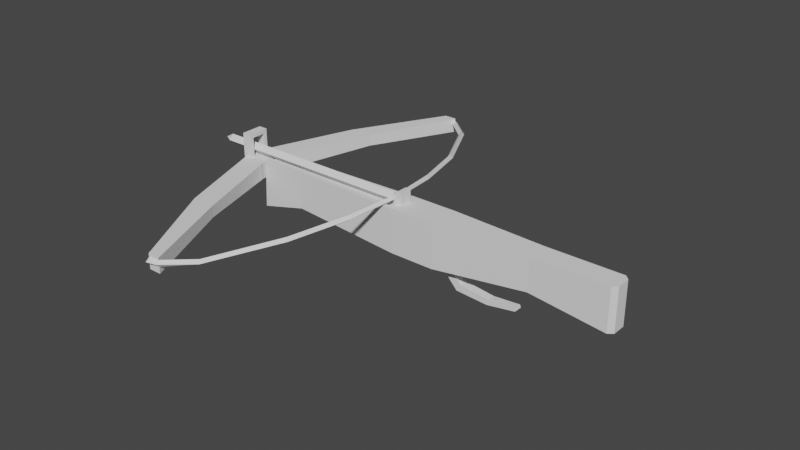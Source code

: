 # Source: crossbow.blend  (saved by Blender 3.3.6; exported with 4.5.12 LTS)
import bpy
from mathutils import Matrix  # noqa: F401  (used for matrix-valued properties, if any)

bpy.ops.wm.read_factory_settings(use_empty=True)
scene = bpy.context.scene
scene.name = 'Scene'

# ---- collections
col_collection = bpy.data.collections.new('Collection'); scene.collection.children.link(col_collection)

# ---- world
world_world = bpy.data.worlds.new('World'); scene.world = world_world
world_world.use_nodes = True; world_world.node_tree.nodes.clear()
_N = world_world.node_tree.nodes; _L = world_world.node_tree.links
n0 = _N.new('ShaderNodeOutputWorld'); n0.name = 'World Output'; n0.location = (300, 300)
n1 = _N.new('ShaderNodeBackground'); n1.name = 'Background'; n1.location = (10, 300)
n1.inputs[0].default_value = (0.05088, 0.05088, 0.05088, 1.0)
_L.new(n1.outputs[0], n0.inputs[0])
n0.is_active_output = True
world_world.color = (0.05088, 0.05088, 0.05088)
world_world.use_sun_shadow = False
world_world.sun_shadow_jitter_overblur = 0.0

# ---- meshes
me_cube_001 = bpy.data.meshes.new('Cube.001')
me_cube_001.from_pydata([(-2.138, -0.1744, -0.3251), (-2.137, -0.1134, 0.255), (-2.138, 0.1744, -0.3251), (-2.138, 0.1744, 0.255), (1.782, -0.1744, -0.255), (1.782, -0.1744, 0.255), (1.782, 0.1744, -0.255), (1.782, 0.1744, 0.255), (-0.3692, 0.2458, -0.418), (-0.4302, 0.1823, 0.255), (-0.3692, -0.2458, -0.418), (-0.4302, -0.1823, 0.255), (0.3154, 0.2458, 0.255), (0.3154, -0.2458, -0.418), (0.3154, 0.2458, -0.418), (0.3154, -0.2458, 0.255), (0.4713, -0.06653, -0.5665), (0.4662, -0.06653, -0.1338), (0.4713, 0.06653, -0.5665), (0.4662, 0.06653, -0.1338), (0.582, -0.06653, -0.5178), (0.5871, -0.06653, -0.1338), (0.582, 0.06653, -0.5178), (0.5871, 0.06653, -0.1338), (0.6109, 0.06653, -0.7183), (0.6109, -0.06653, -0.7183), (0.6755, 0.06653, -0.616), (0.6755, -0.06653, -0.616), (1.107, 0.06653, -0.7514), (1.107, -0.06653, -0.7514), (1.127, 0.06653, -0.671), (1.127, -0.06653, -0.671), (1.551, 0.06653, -0.6806), (1.551, -0.06653, -0.6806), (1.538, 0.06653, -0.6412), (1.538, -0.06653, -0.6412), (-2.881, 0.1744, -0.511), (-2.881, -0.1744, -0.511), (-2.844, -0.1134, 0.2562), (-2.844, 0.1134, 0.2562), (-0.3692, -0.2458, 0.255), (-2.138, -0.1744, 0.255), (-2.137, 0.1134, 0.255), (-0.3692, 0.2458, 0.255), (-2.844, -0.1744, 0.2532), (-2.844, 0.1744, 0.2532), (-2.137, -0.1134, 0.1942), (-2.137, 0.1134, 0.1942), (-0.4302, -0.1823, 0.1942), (-0.4302, 0.1823, 0.1942), (-2.847, -0.1134, 0.1955), (-2.847, 0.1134, 0.1955), (-2.138, 0.05812, -0.3251), (-2.138, -0.05812, -0.3251), (1.782, -0.05812, -0.255), (1.782, 0.05812, -0.255), (1.782, 0.05812, 0.255), (1.782, -0.05812, 0.255), (-0.3692, 0.08195, 0.255), (-0.3692, -0.08195, 0.255), (-0.3692, 0.08195, -0.418), (-0.3692, -0.08195, -0.418), (0.3154, 0.08195, 0.255), (0.3154, -0.08195, 0.255), (0.3154, 0.08195, -0.418), (0.3154, -0.08195, -0.418), (3.003, -0.05812, -0.4016), (3.003, 0.05812, -0.4016), (3.003, 0.05812, 0.255), (3.003, -0.05812, 0.255), (-2.881, 0.05812, -0.511), (-2.881, -0.05812, -0.511), (-0.4302, 0.06078, 0.255), (-0.4302, -0.06078, 0.255), (-2.137, -0.03779, 0.1942), (-2.137, 0.03779, 0.1942), (-0.4302, 0.06078, 0.1942), (-0.4302, -0.06078, 0.1942), (-2.847, -0.03779, 0.1955), (-2.847, 0.03779, 0.1955), (-2.138, -0.1744, 0.2239), (-2.138, 0.1744, 0.2239), (1.782, 0.1744, 0.2276), (1.782, -0.1744, 0.2276), (-0.3692, -0.2458, 0.2189), (-0.3692, 0.2458, 0.2189), (0.3154, -0.2458, 0.2189), (0.3154, 0.2458, 0.2189), (2.935, 0.05812, -0.3934), (2.935, -0.05812, -0.3934), (-2.846, -0.1744, 0.2122), (-2.846, 0.1744, 0.2122), (3.003, 0.05812, 0.2197), (3.003, -0.05812, 0.2197), (-2.138, 0.1744, -0.04337), (1.782, 0.1744, -0.00731), (1.782, -0.1744, -0.00731), (-0.3692, -0.2458, -0.09116), (-0.3692, 0.2458, -0.09116), (0.3154, -0.2458, -0.09116), (0.3154, 0.2458, -0.09116), (2.935, 0.05812, 0.255), (2.935, -0.05812, 0.255), (-2.863, 0.1744, -0.1399), (3.003, 0.05812, -0.08272), (3.003, -0.05812, -0.08272), (-2.863, 0.1292, -0.1484), (-2.863, -0.1292, -0.1484), (-2.138, -0.1744, -0.04337), (-2.863, -0.1744, -0.1399), (-2.863, -0.04768, -0.1484), (-2.863, 0.04768, -0.1484), (3.003, 0.106, 0.255), (2.935, 0.1744, 0.255), (2.935, 0.1744, -0.3934), (3.003, 0.106, -0.4016), (3.003, -0.106, -0.4016), (2.935, -0.1744, -0.3934), (2.935, -0.1744, 0.255), (3.003, -0.106, 0.255), (3.003, 0.106, 0.2197), (2.935, 0.1744, 0.2202), (2.935, -0.1744, 0.2202), (3.003, -0.106, 0.2197), (2.935, 0.1744, -0.0785), (3.003, 0.106, -0.08272), (3.003, -0.106, -0.08272), (2.935, -0.1744, -0.0785)], [], [(73, 72, 76, 77), (87, 12, 7, 82), (5, 83, 122, 118), (84, 40, 41, 80), (65, 54, 4, 13), (38, 1, 46, 50), (63, 59, 40, 15), (53, 61, 10, 0), (86, 15, 40, 84), (81, 3, 43, 85), (83, 5, 15, 86), (57, 63, 15, 5), (61, 65, 13, 10), (85, 43, 12, 87), (102, 118, 119, 69), (115, 125, 104, 67), (117, 89, 66, 116), (6, 95, 124, 114), (16, 17, 19, 18), (18, 19, 23, 22), (22, 23, 21, 20), (20, 21, 17, 16), (22, 20, 27, 26), (23, 19, 17, 21), (26, 27, 31, 30), (20, 16, 25, 27), (18, 22, 26, 24), (16, 18, 24, 25), (31, 29, 33, 35), (25, 24, 28, 29), (27, 25, 29, 31), (24, 26, 30, 28), (32, 34, 35, 33), (28, 30, 34, 32), (30, 31, 35, 34), (29, 28, 32, 33), (11, 73, 77, 48), (53, 0, 37, 71), (94, 2, 36, 103), (80, 41, 44, 90), (11, 1, 41, 40), (42, 9, 43, 3), (73, 11, 40, 59), (49, 47, 75, 76), (39, 42, 3, 45), (1, 38, 44, 41), (75, 47, 51, 79), (77, 74, 46, 48), (9, 42, 47, 49), (42, 39, 51, 47), (72, 9, 49, 76), (1, 11, 48, 46), (76, 75, 74, 77), (46, 74, 78, 50), (74, 75, 79, 78), (9, 72, 58, 43), (72, 73, 59, 58), (2, 52, 70, 36), (52, 53, 71, 70), (93, 69, 119, 123), (89, 88, 67, 66), (82, 7, 113, 121), (92, 68, 69, 93), (8, 14, 64, 60), (60, 64, 65, 61), (7, 12, 62, 56), (56, 62, 63, 57), (2, 8, 60, 52), (52, 60, 61, 53), (12, 43, 58, 62), (62, 58, 59, 63), (14, 6, 55, 64), (64, 55, 54, 65), (120, 112, 68, 92), (101, 102, 69, 68), (104, 92, 93, 105), (95, 82, 121, 124), (108, 80, 90, 109), (3, 81, 91, 45), (125, 120, 92, 104), (83, 96, 127, 122), (57, 5, 118, 102), (98, 85, 87, 100), (96, 83, 86, 99), (94, 81, 85, 98), (99, 86, 84, 97), (97, 84, 80, 108), (100, 87, 82, 95), (45, 91, 51, 39), (103, 106, 51, 91), (109, 90, 50, 107), (44, 38, 50, 90), (37, 109, 107, 71), (36, 70, 106, 103), (14, 100, 95, 6), (10, 97, 108, 0), (13, 99, 97, 10), (2, 94, 98, 8), (4, 96, 99, 13), (8, 98, 100, 14), (96, 4, 117, 127), (66, 105, 126, 116), (0, 108, 109, 37), (88, 114, 115, 67), (67, 104, 105, 66), (81, 94, 103, 91), (105, 93, 123, 126), (111, 110, 78, 79), (111, 106, 70), (107, 110, 71), (70, 71, 110, 111), (50, 78, 110, 107), (79, 51, 106, 111), (125, 115, 114, 124), (127, 117, 116, 126), (112, 120, 121, 113), (118, 122, 123, 119), (120, 125, 124, 121), (122, 127, 126, 123), (113, 101, 68, 112), (7, 56, 101, 113), (56, 57, 102, 101), (4, 54, 89, 117), (55, 6, 114, 88), (54, 55, 88, 89)])
_uv = me_cube_001.uv_layers.new(name='UVMap')
_uv.uv.foreach_set('vector', [0.7989, 0.6561, 0.7989, 0.5939, 0.7989, 0.5939, 0.7989, 0.6561, 0.6116, 0.4144, 0.625, 0.4144, 0.625, 0.5, 0.6116, 0.5, 0.625, 0.75, 0.6116, 0.75, 0.6116, 0.75, 0.625, 0.75, 0.6116, 0.9212, 0.625, 0.9212, 0.625, 1.0, 0.6116, 1.0, 0.2894, 0.6667, 0.375, 0.6667, 0.375, 0.75, 0.2894, 0.75, 0.875, 0.7063, 0.875, 0.7063, 0.875, 0.7063, 0.875, 0.7063, 0.7106, 0.6667, 0.7962, 0.6667, 0.7962, 0.75, 0.7106, 0.75, 0.125, 0.6667, 0.2038, 0.6667, 0.2038, 0.75, 0.125, 0.75, 0.6116, 0.8356, 0.625, 0.8356, 0.625, 0.9212, 0.6116, 0.9212, 0.6116, 0.25, 0.625, 0.25, 0.625, 0.3288, 0.6116, 0.3288, 0.6116, 0.75, 0.625, 0.75, 0.625, 0.8356, 0.6116, 0.8356, 0.625, 0.6667, 0.7106, 0.6667, 0.7106, 0.75, 0.625, 0.75, 0.2038, 0.6667, 0.2894, 0.6667, 0.2894, 0.75, 0.2038, 0.75, 0.6116, 0.3288, 0.625, 0.3288, 0.625, 0.4144, 0.6116, 0.4144, 0.625, 0.6667, 0.625, 0.75, 0.625, 0.701, 0.625, 0.6667, 0.375, 0.549, 0.4964, 0.549, 0.4964, 0.5833, 0.375, 0.5833, 0.375, 0.75, 0.375, 0.6667, 0.375, 0.6667, 0.375, 0.701, 0.375, 0.5, 0.4964, 0.5, 0.4964, 0.5, 0.375, 0.5, 0.375, 0.0, 0.625, 0.0, 0.625, 0.25, 0.375, 0.25, 0.375, 0.25, 0.625, 0.25, 0.625, 0.5, 0.375, 0.5, 0.375, 0.5, 0.625, 0.5, 0.625, 0.75, 0.375, 0.75, 0.375, 0.75, 0.625, 0.75, 0.625, 1.0, 0.375, 1.0, 0.375, 0.5, 0.375, 0.75, 0.375, 0.75, 0.375, 0.5, 0.625, 0.5, 0.875, 0.5, 0.875, 0.75, 0.625, 0.75, 0.375, 0.5, 0.375, 0.75, 0.375, 0.75, 0.375, 0.5, 0.375, 0.75, 0.375, 1.0, 0.375, 1.0, 0.375, 0.75, 0.375, 0.25, 0.375, 0.5, 0.375, 0.5, 0.375, 0.25, 0.375, 0.0, 0.375, 0.25, 0.375, 0.25, 0.375, 0.0, 0.375, 0.75, 0.375, 1.0, 0.375, 1.0, 0.375, 0.75, 0.375, 0.0, 0.375, 0.25, 0.375, 0.25, 0.375, 0.0, 0.375, 0.75, 0.375, 1.0, 0.375, 1.0, 0.375, 0.75, 0.375, 0.25, 0.375, 0.5, 0.375, 0.5, 0.375, 0.25, 0.125, 0.5, 0.375, 0.5, 0.375, 0.75, 0.125, 0.75, 0.375, 0.25, 0.375, 0.5, 0.375, 0.5, 0.375, 0.25, 0.375, 0.5, 0.375, 0.75, 0.375, 0.75, 0.375, 0.5, 0.375, 0.0, 0.375, 0.25, 0.375, 0.25, 0.375, 0.0, 0.7989, 0.7182, 0.7989, 0.6561, 0.7989, 0.6561, 0.7989, 0.7182, 0.125, 0.6667, 0.125, 0.75, 0.125, 0.75, 0.125, 0.6667, 0.4964, 0.25, 0.375, 0.25, 0.375, 0.25, 0.4964, 0.25, 0.6116, 1.0, 0.625, 1.0, 0.625, 1.0, 0.6116, 1.0, 0.7989, 0.7182, 0.875, 0.7063, 0.875, 0.75, 0.7962, 0.75, 0.875, 0.5437, 0.7989, 0.5318, 0.7962, 0.5, 0.875, 0.5, 0.7989, 0.6561, 0.7989, 0.7182, 0.7962, 0.75, 0.7962, 0.6667, 0.7989, 0.5318, 0.875, 0.5437, 0.875, 0.5979, 0.7989, 0.5939, 0.875, 0.5437, 0.875, 0.5437, 0.875, 0.5, 0.875, 0.5, 0.875, 0.7063, 0.875, 0.7063, 0.875, 0.75, 0.875, 0.75, 0.875, 0.5979, 0.875, 0.5437, 0.875, 0.5437, 0.875, 0.5979, 0.7989, 0.6561, 0.875, 0.6521, 0.875, 0.7063, 0.7989, 0.7182, 0.7989, 0.5318, 0.875, 0.5437, 0.875, 0.5437, 0.7989, 0.5318, 0.875, 0.5437, 0.875, 0.5437, 0.875, 0.5437, 0.875, 0.5437, 0.7989, 0.5939, 0.7989, 0.5318, 0.7989, 0.5318, 0.7989, 0.5939, 0.875, 0.7063, 0.7989, 0.7182, 0.7989, 0.7182, 0.875, 0.7063, 0.7989, 0.5939, 0.875, 0.5979, 0.875, 0.6521, 0.7989, 0.6561, 0.875, 0.7063, 0.875, 0.6521, 0.875, 0.6521, 0.875, 0.7063, 0.875, 0.6521, 0.875, 0.5979, 0.875, 0.5979, 0.875, 0.6521, 0.7989, 0.5318, 0.7989, 0.5939, 0.7962, 0.5833, 0.7962, 0.5, 0.7989, 0.5939, 0.7989, 0.6561, 0.7962, 0.6667, 0.7962, 0.5833, 0.125, 0.5, 0.125, 0.5833, 0.125, 0.5833, 0.125, 0.5, 0.125, 0.5833, 0.125, 0.6667, 0.125, 0.6667, 0.125, 0.5833, 0.6116, 0.6667, 0.625, 0.6667, 0.625, 0.701, 0.6116, 0.701, 0.375, 0.6667, 0.375, 0.5833, 0.375, 0.5833, 0.375, 0.6667, 0.6116, 0.5, 0.625, 0.5, 0.625, 0.5, 0.6116, 0.5, 0.6116, 0.5833, 0.625, 0.5833, 0.625, 0.6667, 0.6116, 0.6667, 0.2038, 0.5, 0.2894, 0.5, 0.2894, 0.5833, 0.2038, 0.5833, 0.2038, 0.5833, 0.2894, 0.5833, 0.2894, 0.6667, 0.2038, 0.6667, 0.625, 0.5, 0.7106, 0.5, 0.7106, 0.5833, 0.625, 0.5833, 0.625, 0.5833, 0.7106, 0.5833, 0.7106, 0.6667, 0.625, 0.6667, 0.125, 0.5, 0.2038, 0.5, 0.2038, 0.5833, 0.125, 0.5833, 0.125, 0.5833, 0.2038, 0.5833, 0.2038, 0.6667, 0.125, 0.6667, 0.7106, 0.5, 0.7962, 0.5, 0.7962, 0.5833, 0.7106, 0.5833, 0.7106, 0.5833, 0.7962, 0.5833, 0.7962, 0.6667, 0.7106, 0.6667, 0.2894, 0.5, 0.375, 0.5, 0.375, 0.5833, 0.2894, 0.5833, 0.2894, 0.5833, 0.375, 0.5833, 0.375, 0.6667, 0.2894, 0.6667, 0.6116, 0.549, 0.625, 0.549, 0.625, 0.5833, 0.6116, 0.5833, 0.625, 0.5833, 0.625, 0.6667, 0.625, 0.6667, 0.625, 0.5833, 0.4964, 0.5833, 0.6116, 0.5833, 0.6116, 0.6667, 0.4964, 0.6667, 0.4964, 0.5, 0.6116, 0.5, 0.6116, 0.5, 0.4964, 0.5, 0.4964, 1.0, 0.6116, 1.0, 0.6116, 1.0, 0.4964, 1.0, 0.625, 0.25, 0.6116, 0.25, 0.6116, 0.25, 0.625, 0.25, 0.4964, 0.549, 0.6116, 0.549, 0.6116, 0.5833, 0.4964, 0.5833, 0.6116, 0.75, 0.4964, 0.75, 0.4964, 0.75, 0.6116, 0.75, 0.625, 0.6667, 0.625, 0.75, 0.625, 0.75, 0.625, 0.6667, 0.4964, 0.3288, 0.6116, 0.3288, 0.6116, 0.4144, 0.4964, 0.4144, 0.4964, 0.75, 0.6116, 0.75, 0.6116, 0.8356, 0.4964, 0.8356, 0.4964, 0.25, 0.6116, 0.25, 0.6116, 0.3288, 0.4964, 0.3288, 0.4964, 0.8356, 0.6116, 0.8356, 0.6116, 0.9212, 0.4964, 0.9212, 0.4964, 0.9212, 0.6116, 0.9212, 0.6116, 1.0, 0.4964, 1.0, 0.4964, 0.4144, 0.6116, 0.4144, 0.6116, 0.5, 0.4964, 0.5, 0.625, 0.25, 0.6116, 0.25, 0.875, 0.5437, 0.875, 0.5437, 0.3747, 0.3717, 0.5099, 0.563, 0.875, 0.5437, 0.6116, 0.25, 0.4964, 1.0, 0.6116, 1.0, 0.0, 0.0, 0.06085, 0.3245, 0.875, 0.75, 0.875, 0.7063, 0.875, 0.7063, 0.6116, 1.0, 0.375, 1.0, 0.4964, 1.0, 0.06085, 0.3245, 0.125, 0.6667, 0.125, 0.5, 0.125, 0.5833, 0.5099, 0.563, 0.3747, 0.3717, 0.375, 0.4144, 0.4964, 0.4144, 0.4964, 0.5, 0.375, 0.5, 0.375, 0.9212, 0.4964, 0.9212, 0.4964, 1.0, 0.375, 1.0, 0.375, 0.8356, 0.4964, 0.8356, 0.4964, 0.9212, 0.375, 0.9212, 0.375, 0.25, 0.4964, 0.25, 0.4964, 0.3288, 0.375, 0.3288, 0.375, 0.75, 0.4964, 0.75, 0.4964, 0.8356, 0.375, 0.8356, 0.375, 0.3288, 0.4964, 0.3288, 0.4964, 0.4144, 0.375, 0.4144, 0.4964, 0.75, 0.375, 0.75, 0.375, 0.75, 0.4964, 0.75, 0.375, 0.6667, 0.4964, 0.6667, 0.4964, 0.701, 0.375, 0.701, 0.375, 1.0, 0.4964, 1.0, 0.4964, 1.0, 0.375, 1.0, 0.375, 0.5833, 0.375, 0.5, 0.375, 0.549, 0.375, 0.5833, 0.375, 0.5833, 0.4964, 0.5833, 0.4964, 0.6667, 0.375, 0.6667, 0.6116, 0.25, 0.4964, 0.25, 0.4964, 0.25, 0.6116, 0.25, 0.4964, 0.6667, 0.6116, 0.6667, 0.6116, 0.701, 0.4964, 0.701, 0.5099, 0.5908, 0.5099, 0.6592, 0.875, 0.6521, 0.875, 0.5979, 0.5099, 0.5908, 0.5099, 0.563, 0.125, 0.5833, 0.0, 0.0, 0.0, 0.0, 0.0, 0.0, 0.125, 0.5833, 0.125, 0.6667, 0.5099, 0.6592, 0.5099, 0.5908, 0.0, 0.0, 0.0, 0.0, 0.0, 0.0, 0.0, 0.0, 0.875, 0.5979, 0.875, 0.5437, 0.5099, 0.563, 0.5099, 0.5908, 0.4964, 0.549, 0.375, 0.549, 0.375, 0.5, 0.4964, 0.5, 0.4964, 0.75, 0.375, 0.75, 0.375, 0.701, 0.4964, 0.701, 0.625, 0.549, 0.6116, 0.549, 0.6116, 0.5, 0.625, 0.5, 0.625, 0.75, 0.6116, 0.75, 0.6116, 0.701, 0.625, 0.701, 0.6116, 0.549, 0.4964, 0.549, 0.4964, 0.5, 0.6116, 0.5, 0.6116, 0.75, 0.4964, 0.75, 0.4964, 0.701, 0.6116, 0.701, 0.625, 0.5, 0.625, 0.5833, 0.625, 0.5833, 0.625, 0.549, 0.625, 0.5, 0.625, 0.5833, 0.625, 0.5833, 0.625, 0.5, 0.625, 0.5833, 0.625, 0.6667, 0.625, 0.6667, 0.625, 0.5833, 0.375, 0.75, 0.375, 0.6667, 0.375, 0.6667, 0.375, 0.75, 0.375, 0.5833, 0.375, 0.5, 0.375, 0.5, 0.375, 0.5833, 0.375, 0.6667, 0.375, 0.5833, 0.375, 0.5833, 0.375, 0.6667])
me_cube_001.update()
me_cube_002 = bpy.data.meshes.new('Cube.002')
me_cube_002.from_pydata([(-3.27, -0.1832, -0.06401), (-3.27, -0.1832, 0.1832), (-2.904, -0.1832, -0.06401), (-2.904, -0.1832, 0.1832), (-2.76, -1.619, 0.01172), (-2.76, -1.619, 0.1832), (-2.393, -1.619, 0.1832), (-2.393, -1.619, 0.01172), (-3.27, 0.0, -0.06401), (-3.27, 0.0, 0.1832), (-2.904, 0.0, -0.06401), (-2.904, 0.0, 0.1832), (-1.988, -3.037, -0.04216), (-1.988, -3.037, 0.1832), (-1.799, -3.037, 0.1832), (-1.799, -3.037, -0.04216), (-1.955, -3.119, 0.1045), (-1.961, -2.99, 0.0999), (-1.958, -3.05, 0.05182), (-1.958, -3.05, 0.1526), (-1.796, -3.024, 0.05182), (-1.798, -3.085, 0.1045), (-1.796, -3.024, 0.1526), (-1.793, -2.969, 0.0999), (-1.796, -3.03, 0.1526), (-1.419, -2.699, 0.1576), (-1.445, -2.661, 0.1095), (-1.419, -2.699, 0.08845), (-1.419, -2.699, 0.08845), (-1.393, -2.737, 0.1095), (-0.9275, -1.702, 0.1979), (-0.8883, -1.711, 0.1694), (-0.8458, -1.721, 0.1979), (-0.8883, -1.711, 0.246), (-0.516, 0.0, 0.3145), (-0.4707, 0.0, 0.3626), (-0.4706, 0.0, 0.2855), (-0.4476, 4.657e-10, 0.3145), (-0.581, -0.8259, 0.2562), (-0.62, -0.8245, 0.3043), (-0.665, -0.8229, 0.2562), (-0.62, -0.8245, 0.2274)], [], [(10, 11, 3, 2), (8, 10, 2, 0), (11, 9, 1, 3), (4, 7, 15, 12), (1, 0, 4, 5), (0, 2, 7, 4), (3, 1, 5, 6), (2, 3, 6, 7), (5, 4, 12, 13), (6, 5, 13, 14), (7, 6, 14, 15), (0, 1, 9, 8), (12, 15, 14, 13), (20, 27, 28), (24, 22, 25), (24, 19, 22), (18, 16, 19, 17), (28, 27, 31), (36, 34, 35, 37), (20, 18, 17, 23), (19, 24, 23, 17), (18, 20, 21, 16), (22, 19, 16, 21), (20, 28, 29, 21), (25, 22, 21, 29), (23, 26, 27, 20), (26, 23, 24, 25), (28, 31, 32, 29), (33, 25, 29, 32), (26, 30, 31, 27), (30, 26, 25, 33), (38, 37, 35, 39), (40, 30, 33, 39), (41, 31, 30, 40), (41, 36, 37, 38), (32, 38, 39, 33), (34, 40, 39, 35), (36, 41, 40, 34), (31, 41, 38, 32)])
_uv = me_cube_002.uv_layers.new(name='UVMap')
_uv.uv.foreach_set('vector', [0.375, 0.625, 0.625, 0.625, 0.625, 0.75, 0.375, 0.75, 0.125, 0.625, 0.375, 0.625, 0.375, 0.75, 0.125, 0.75, 0.625, 0.625, 0.875, 0.625, 0.875, 0.75, 0.625, 0.75, 0.125, 0.75, 0.375, 0.75, 0.375, 0.75, 0.125, 0.75, 0.625, 0.0, 0.375, 0.0, 0.375, 0.0, 0.625, 0.0, 0.125, 0.75, 0.375, 0.75, 0.375, 0.75, 0.125, 0.75, 0.625, 0.75, 0.875, 0.75, 0.875, 0.75, 0.625, 0.75, 0.375, 0.75, 0.625, 0.75, 0.625, 0.75, 0.375, 0.75, 0.625, 0.0, 0.375, 0.0, 0.375, 0.0, 0.625, 0.0, 0.625, 0.75, 0.875, 0.75, 0.875, 0.75, 0.625, 0.75, 0.375, 0.75, 0.625, 0.75, 0.625, 0.75, 0.375, 0.75, 0.375, 0.0, 0.625, 0.0, 0.625, 0.125, 0.375, 0.125, 0.0, 0.0, 0.0, 0.0, 0.0, 0.0, 0.0, 0.0, 0.375, 0.6318, 0.375, 0.5774, 0.375, 0.5773, 0.625, 0.632, 0.625, 0.6177, 0.625, 0.5773, 0.625, 0.632, 0.875, 0.634, 0.625, 0.6177, 0.375, 0.1158, 0.5058, 0.0, 0.625, 0.1335, 0.4943, 0.25, 0.375, 0.5773, 0.375, 0.5774, 0.375, 0.5747, 0.375, 0.6032, 0.4692, 0.5, 0.625, 0.5518, 0.5309, 0.6555, 0.375, 0.6318, 0.125, 0.6164, 0.125, 0.5, 0.375, 0.5, 0.625, 0.25, 0.625, 0.4852, 0.5058, 0.5, 0.5058, 0.25, 0.125, 0.6342, 0.375, 0.6178, 0.375, 0.75, 0.125, 0.75, 0.625, 0.75, 0.625, 0.9848, 0.5058, 1.0, 0.5058, 0.75, 0.375, 0.6178, 0.375, 0.5773, 0.5489, 0.6555, 0.4943, 0.75, 0.625, 0.5773, 0.625, 0.6177, 0.5058, 0.75, 0.4512, 0.6555, 0.4943, 0.5, 0.549, 0.5, 0.375, 0.5774, 0.375, 0.6318, 0.4511, 0.5, 0.5058, 0.5, 0.625, 0.632, 0.625, 0.5773, 0.375, 0.5773, 0.375, 0.5747, 0.5319, 0.6555, 0.5489, 0.6555, 0.625, 0.5747, 0.625, 0.5773, 0.4512, 0.6555, 0.4681, 0.6555, 0.549, 0.5, 0.5319, 0.5, 0.375, 0.5802, 0.375, 0.5774, 0.4681, 0.5, 0.4511, 0.5, 0.625, 0.5773, 0.625, 0.5802, 0.4687, 0.6555, 0.4692, 0.6555, 0.625, 0.5518, 0.625, 0.5717, 0.4686, 0.5, 0.4681, 0.5, 0.625, 0.5802, 0.625, 0.5833, 0.375, 0.5834, 0.375, 0.5802, 0.5319, 0.5, 0.5314, 0.5, 0.375, 0.5716, 0.375, 0.5517, 0.5309, 0.6555, 0.5314, 0.6555, 0.4681, 0.6555, 0.4687, 0.6555, 0.625, 0.5717, 0.625, 0.5747, 0.4692, 0.5, 0.4686, 0.5, 0.625, 0.5833, 0.625, 0.6031, 0.375, 0.6032, 0.375, 0.5834, 0.5314, 0.5, 0.5309, 0.5, 0.375, 0.5747, 0.375, 0.5716, 0.5314, 0.6555, 0.5319, 0.6555])
me_cube_002.update()
me_cube_003 = bpy.data.meshes.new('Cube.003')
me_cube_003.from_pydata([(-1.0, 0.2613, -1.0), (-1.0, 0.2613, 7.747), (-1.0, 1.0, -1.0), (-1.0, 1.0, 7.747), (1.0, 0.2613, -1.0), (1.0, 0.2613, 7.747), (1.0, 1.0, -1.0), (1.0, 1.0, 7.747), (-1.0, 0.2613, 6.856), (-1.0, 1.0, 6.856), (1.0, 1.0, 6.856), (1.0, 0.2613, 6.856), (-1.0, -3.786, 6.856), (-1.0, -3.786, 7.747), (1.0, -3.786, 7.747), (1.0, -3.786, 6.856), (-1.0, -2.841, 7.747), (1.0, -2.841, 7.747), (1.0, -2.841, 6.856), (-1.0, -2.841, 6.856), (1.0, -3.786, -0.939), (-1.0, -3.786, -0.939), (1.0, -2.841, -0.939), (-1.0, -2.841, -0.939)], [], [(8, 1, 3, 9), (9, 3, 7, 10), (10, 7, 5, 11), (17, 16, 13, 14), (2, 6, 4, 0), (7, 3, 1, 5), (4, 11, 8, 0), (6, 10, 11, 4), (2, 9, 10, 6), (0, 8, 9, 2), (15, 14, 13, 12), (12, 19, 23, 21), (16, 19, 12, 13), (18, 17, 14, 15), (11, 5, 17, 18), (1, 8, 19, 16), (8, 11, 18, 19), (5, 1, 16, 17), (23, 22, 20, 21), (15, 12, 21, 20), (19, 18, 22, 23), (18, 15, 20, 22)])
_uv = me_cube_003.uv_layers.new(name='UVMap')
_uv.uv.foreach_set('vector', [0.5802, 0.0, 0.625, 0.0, 0.625, 0.25, 0.5802, 0.25, 0.5802, 0.25, 0.625, 0.25, 0.625, 0.5, 0.5802, 0.5, 0.5802, 0.5, 0.625, 0.5, 0.625, 0.75, 0.5802, 0.75, 0.625, 0.75, 0.875, 0.75, 0.875, 0.75, 0.625, 0.75, 0.125, 0.5, 0.375, 0.5, 0.375, 0.75, 0.125, 0.75, 0.625, 0.5, 0.875, 0.5, 0.875, 0.75, 0.625, 0.75, 0.375, 0.75, 0.5802, 0.75, 0.5802, 1.0, 0.375, 1.0, 0.375, 0.5, 0.5802, 0.5, 0.5802, 0.75, 0.375, 0.75, 0.375, 0.25, 0.5802, 0.25, 0.5802, 0.5, 0.375, 0.5, 0.375, 0.0, 0.5802, 0.0, 0.5802, 0.25, 0.375, 0.25, 0.5802, 0.75, 0.625, 0.75, 0.625, 1.0, 0.5802, 1.0, 0.5802, 0.0, 0.5802, 0.0, 0.5802, 0.0, 0.5802, 0.0, 0.625, 0.0, 0.5802, 0.0, 0.5802, 0.0, 0.625, 0.0, 0.5802, 0.75, 0.625, 0.75, 0.625, 0.75, 0.5802, 0.75, 0.5802, 0.75, 0.625, 0.75, 0.625, 0.75, 0.5802, 0.75, 0.625, 0.0, 0.5802, 0.0, 0.5802, 0.0, 0.625, 0.0, 0.5802, 1.0, 0.5802, 0.75, 0.5802, 0.75, 0.5802, 1.0, 0.625, 0.75, 0.875, 0.75, 0.875, 0.75, 0.625, 0.75, 0.5802, 1.0, 0.5802, 0.75, 0.5802, 0.75, 0.5802, 1.0, 0.5802, 0.75, 0.5802, 1.0, 0.5802, 1.0, 0.5802, 0.75, 0.5802, 1.0, 0.5802, 0.75, 0.5802, 0.75, 0.5802, 1.0, 0.5802, 0.75, 0.5802, 0.75, 0.5802, 0.75, 0.5802, 0.75])
me_cube_003.update()
me_cube_004 = bpy.data.meshes.new('Cube.004')
me_cube_004.from_pydata([(-57.82, -1.0, -1.0), (-57.82, -1.0, 1.0), (-57.82, 1.0, -1.0), (-57.82, 1.0, 1.0), (1.0, -1.0, -1.0), (1.0, -1.0, 1.0), (1.0, 1.0, -1.0), (1.0, 1.0, 1.0), (-60.29, 0.0, 0.0)], [], [(1, 3, 8), (2, 3, 7, 6), (6, 7, 5, 4), (4, 5, 1, 0), (2, 6, 4, 0), (7, 3, 1, 5), (2, 0, 8), (3, 2, 8), (0, 1, 8)])
_uv = me_cube_004.uv_layers.new(name='UVMap')
_uv.uv.foreach_set('vector', [0.625, 0.0, 0.625, 0.25, 0.5, 0.125, 0.375, 0.25, 0.625, 0.25, 0.625, 0.5, 0.375, 0.5, 0.375, 0.5, 0.625, 0.5, 0.625, 0.75, 0.375, 0.75, 0.375, 0.75, 0.625, 0.75, 0.625, 1.0, 0.375, 1.0, 0.125, 0.5, 0.375, 0.5, 0.375, 0.75, 0.125, 0.75, 0.625, 0.5, 0.875, 0.5, 0.875, 0.75, 0.625, 0.75, 0.375, 0.25, 0.375, 0.0, 0.5, 0.125, 0.625, 0.25, 0.375, 0.25, 0.5, 0.125, 0.375, 0.0, 0.625, 0.0, 0.5, 0.125])
me_cube_004.update()
me_cube_005 = bpy.data.meshes.new('Cube.005')
me_cube_005.from_pydata([(-1.0, -1.0, -1.0), (0.05207, -1.0, 2.141), (-1.0, 1.0, -1.0), (0.05207, 1.0, 2.141), (1.0, -1.0, -1.0), (1.0, -1.0, 2.141), (1.0, 1.0, -1.0), (1.0, 1.0, 2.141)], [], [(0, 1, 3, 2), (2, 3, 7, 6), (6, 7, 5, 4), (4, 5, 1, 0), (2, 6, 4, 0), (7, 3, 1, 5)])
_uv = me_cube_005.uv_layers.new(name='UVMap')
_uv.uv.foreach_set('vector', [0.375, 0.0, 0.625, 0.0, 0.625, 0.25, 0.375, 0.25, 0.375, 0.25, 0.625, 0.25, 0.625, 0.5, 0.375, 0.5, 0.375, 0.5, 0.625, 0.5, 0.625, 0.75, 0.375, 0.75, 0.375, 0.75, 0.625, 0.75, 0.625, 1.0, 0.375, 1.0, 0.125, 0.5, 0.375, 0.5, 0.375, 0.75, 0.125, 0.75, 0.625, 0.5, 0.875, 0.5, 0.875, 0.75, 0.625, 0.75])
me_cube_005.update()

# ---- objects
ob_cube = bpy.data.objects.new('Cube', me_cube_001)
ob_cube_001 = bpy.data.objects.new('Cube.001', me_cube_002)
ob_cube_002 = bpy.data.objects.new('Cube.002', me_cube_003)
ob_cube_003 = bpy.data.objects.new('Cube.003', me_cube_004)
ob_cube_004 = bpy.data.objects.new('Cube.004', me_cube_005)

# ---- transforms, parenting, visibility, modifiers, constraints
ob_cube.location = (0.0, 0.0, 0.0)
ob_cube_001.location = (0.0, 0.0, 0.0)
_m = ob_cube_001.modifiers.new('Mirror', 'MIRROR')
_m.use_axis = (False, True, False)
_m.use_clip = True
ob_cube_002.location = (-3.245, 0.1075, 0.0)
ob_cube_002.scale = (0.07039, 0.07039, 0.07039)
ob_cube_003.location = (-0.5777, 0.0, 0.2954)
ob_cube_003.rotation_euler = (0.7854, -0.0, 0.0)
ob_cube_003.scale = (0.05445, 0.05445, 0.05445)
ob_cube_004.location = (-0.4145, 0.0, 0.2376)
ob_cube_004.scale = (0.09286, 0.09286, 0.09286)

# ---- collection membership
col_collection.objects.link(ob_cube)
col_collection.objects.link(ob_cube_001)
col_collection.objects.link(ob_cube_002)
col_collection.objects.link(ob_cube_003)
col_collection.objects.link(ob_cube_004)

# ---- scene / render settings (as saved in the file)
scene.frame_start = 1; scene.frame_end = 250; scene.frame_set(1)
scene.render.engine = 'BLENDER_EEVEE_NEXT'
scene.cycles.sampling_pattern = 'TABULATED_SOBOL'
scene.cycles.use_light_tree = False
scene.view_settings.view_transform = 'Filmic'
bpy.context.view_layer.update()

# ---- added for rendering (the .blend has no active camera and no usable light): camera, sun
cam_auto = bpy.data.cameras.new('AutoCamera')
cam_auto.lens = 50.0
cam_auto.sensor_width = 36.0
cam_auto.clip_end = 1000.0
ob_auto_camera = bpy.data.objects.new('AutoCamera', cam_auto)
scene.collection.objects.link(ob_auto_camera)
ob_auto_camera.location = (8.23561, -10.3969, 6.82824)
ob_auto_camera.rotation_euler = (1.09748, -7.21219e-08, 0.694738)
scene.camera = ob_auto_camera
light_auto_sun = bpy.data.lights.new('AutoSun', 'SUN')
light_auto_sun.energy = 3.0
light_auto_sun.angle = 0.0523599
ob_auto_sun = bpy.data.objects.new('AutoSun', light_auto_sun)
scene.collection.objects.link(ob_auto_sun)
ob_auto_sun.rotation_euler = (0.872665, 0.174533, 0.523599)
bpy.context.view_layer.update()
